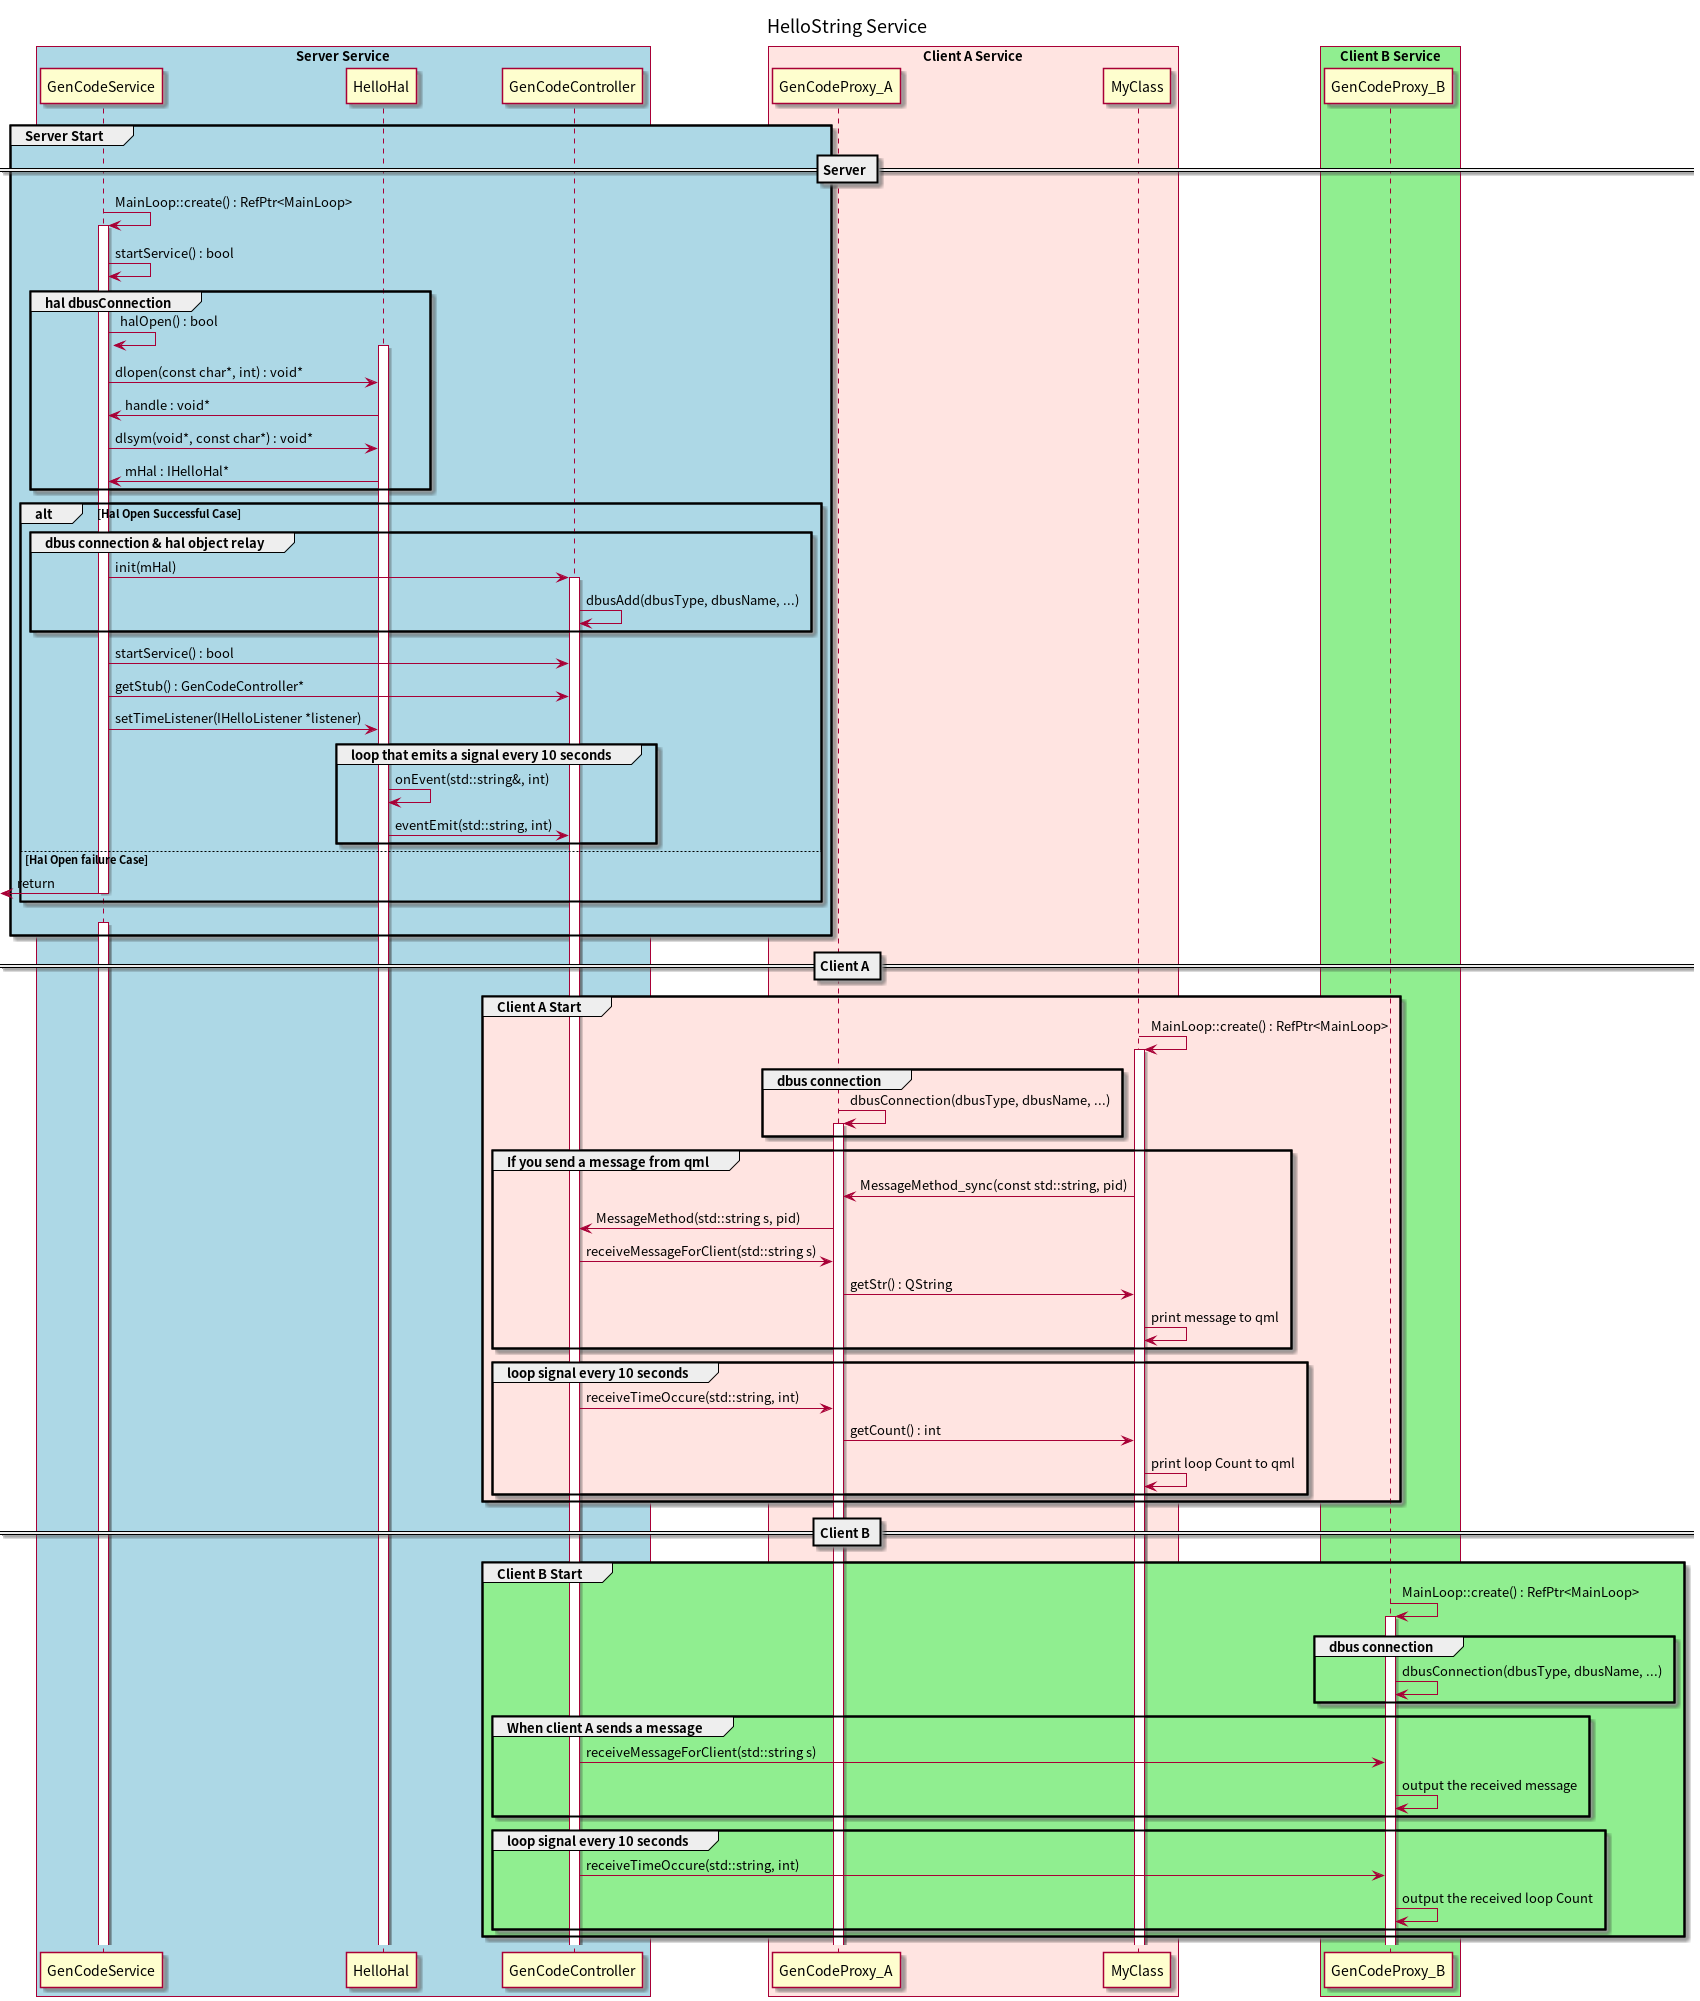

The diagram above was rendered by PlantUML. Its source (embedded in the PNG):
@startuml
Title HelloString Service
'''''''''''' Server
group #LightBlue Server Start
box "Server Service" #LightBlue
participant GenCodeService
participant HelloHal
participant GenCodeController
end box
== Server ==
GenCodeService -> GenCodeService : MainLoop::create() : RefPtr<MainLoop>
activate GenCodeService
GenCodeService -> GenCodeService : startService() : bool

group #LightBlue hal dbusConnection
GenCodeService -> GenCodeService : halOpen() : bool
activate HelloHal
GenCodeService -> HelloHal : dlopen(const char*, int) : void*
HelloHal -> GenCodeService : handle : void*
GenCodeService -> HelloHal : dlsym(void*, const char*) : void*
HelloHal -> GenCodeService : mHal : IHelloHal*
end group

alt #LightBlue Hal Open Successful Case

group #LightBlue dbus connection & hal object relay
GenCodeService -> GenCodeController : init(mHal)
activate GenCodeController
GenCodeController -> GenCodeController : dbusAdd(dbusType, dbusName, ...)
end group

GenCodeService -> GenCodeController : startService() : bool
GenCodeService -> GenCodeController : getStub() : GenCodeController*
GenCodeService -> HelloHal : setTimeListener(IHelloListener *listener)

group #LightBlue loop that emits a signal every 10 seconds
HelloHal -> HelloHal : onEvent(std::string&, int)
HelloHal -> GenCodeController : eventEmit(std::string, int)
end group

else Hal Open failure Case
GenCodeService ->[ : return
deactivate GenCodeService
end

GenCodeService-[hidden]->GenCodeService
activate GenCodeService

end group
'''''''''''' Server

'''''''''''' Client A
== Client A ==
group #MistyRose Client A Start
box "Client A Service" #MistyRose
participant GenCodeProxy_A
participant MyClass
end box

MyClass -> MyClass : MainLoop::create() : RefPtr<MainLoop>
activate MyClass
group #MistyRose dbus connection
GenCodeProxy_A -> GenCodeProxy_A : dbusConnection(dbusType, dbusName, ...)
activate GenCodeProxy_A
end group

group #MistyRose If you send a message from qml
MyClass -> GenCodeProxy_A : MessageMethod_sync(const std::string, pid)
GenCodeProxy_A -> GenCodeController : MessageMethod(std::string s, pid)
GenCodeController -> GenCodeProxy_A : receiveMessageForClient(std::string s)
GenCodeProxy_A -> MyClass : getStr() : QString
MyClass -> MyClass : print message to qml
end group

group #MistyRose loop signal every 10 seconds
GenCodeController -> GenCodeProxy_A : receiveTimeOccure(std::string, int)
GenCodeProxy_A -> MyClass : getCount() : int
MyClass -> MyClass : print loop Count to qml
end group
end group
'''''''''''' Client A

'''''''''''' Client B
== Client B ==
group #LightGreen Client B Start

box "Client B Service" #LightGreen
participant GenCodeProxy_B
end box

GenCodeProxy_B -> GenCodeProxy_B : MainLoop::create() : RefPtr<MainLoop>
activate GenCodeProxy_B
group #LightGreen dbus connection
GenCodeProxy_B -> GenCodeProxy_B : dbusConnection(dbusType, dbusName, ...)
end group

group #LightGreen When client A sends a message
GenCodeController -> GenCodeProxy_B : receiveMessageForClient(std::string s)
GenCodeProxy_B -> GenCodeProxy_B : output the received message
end group

group #LightGreen loop signal every 10 seconds
GenCodeController -> GenCodeProxy_B : receiveTimeOccure(std::string, int)
GenCodeProxy_B -> GenCodeProxy_B : output the received loop Count
end group

end group
'''''''''''' Client B
'''''''''''' ~ HelloString Service
@enduml